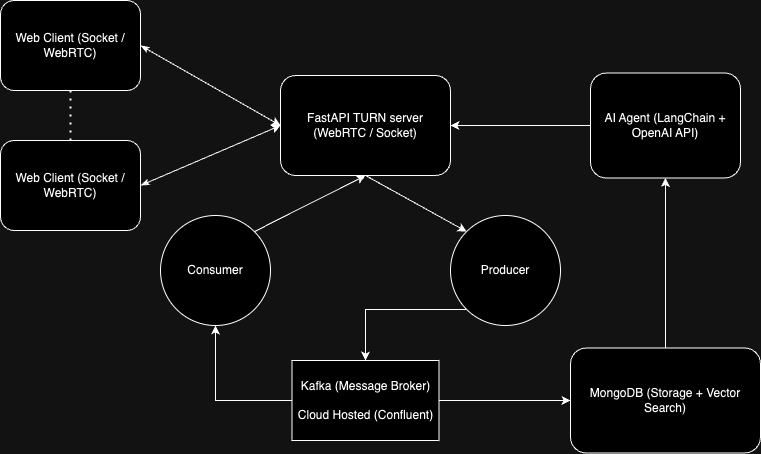

The diagram above was exported from draw.io. Its source (the exported page's mxGraphModel, read from the mxfile embedded in the PNG):
<mxGraphModel dx="954" dy="640" grid="1" gridSize="10" guides="1" tooltips="1" connect="1" arrows="1" fold="1" page="1" pageScale="1" pageWidth="850" pageHeight="1100" math="0" shadow="0">
  <root>
    <mxCell id="0" />
    <mxCell id="1" parent="0" />
    <mxCell id="0UnhYP01finL5ukrozy7-2" value="Web Client (Socket / WebRTC)" style="rounded=1;whiteSpace=wrap;html=1;" parent="1" vertex="1">
      <mxGeometry x="70" y="130" width="140" height="90" as="geometry" />
    </mxCell>
    <mxCell id="0UnhYP01finL5ukrozy7-3" value="FastAPI TURN server&lt;div&gt;(WebRTC / Socket)&lt;/div&gt;" style="rounded=1;whiteSpace=wrap;html=1;" parent="1" vertex="1">
      <mxGeometry x="350" y="205" width="170" height="100" as="geometry" />
    </mxCell>
    <mxCell id="0UnhYP01finL5ukrozy7-13" style="edgeStyle=orthogonalEdgeStyle;rounded=0;orthogonalLoop=1;jettySize=auto;html=1;exitX=0;exitY=0.5;exitDx=0;exitDy=0;entryX=0.5;entryY=1;entryDx=0;entryDy=0;" parent="1" source="0UnhYP01finL5ukrozy7-7" target="0UnhYP01finL5ukrozy7-8" edge="1">
      <mxGeometry relative="1" as="geometry" />
    </mxCell>
    <mxCell id="0UnhYP01finL5ukrozy7-21" style="edgeStyle=orthogonalEdgeStyle;rounded=0;orthogonalLoop=1;jettySize=auto;html=1;exitX=1;exitY=0.5;exitDx=0;exitDy=0;entryX=0;entryY=0.5;entryDx=0;entryDy=0;" parent="1" source="0UnhYP01finL5ukrozy7-7" target="0UnhYP01finL5ukrozy7-20" edge="1">
      <mxGeometry relative="1" as="geometry" />
    </mxCell>
    <mxCell id="0UnhYP01finL5ukrozy7-7" value="Kafka (Message Broker)&lt;div&gt;&lt;br&gt;&lt;/div&gt;&lt;div&gt;Cloud Hosted (Confluent)&lt;/div&gt;" style="rounded=0;whiteSpace=wrap;html=1;" parent="1" vertex="1">
      <mxGeometry x="361.5" y="490" width="147" height="80" as="geometry" />
    </mxCell>
    <mxCell id="0UnhYP01finL5ukrozy7-8" value="Consumer" style="ellipse;whiteSpace=wrap;html=1;aspect=fixed;" parent="1" vertex="1">
      <mxGeometry x="230" y="345" width="110" height="110" as="geometry" />
    </mxCell>
    <mxCell id="0UnhYP01finL5ukrozy7-12" style="edgeStyle=orthogonalEdgeStyle;rounded=0;orthogonalLoop=1;jettySize=auto;html=1;exitX=0;exitY=1;exitDx=0;exitDy=0;entryX=0.5;entryY=0;entryDx=0;entryDy=0;" parent="1" source="0UnhYP01finL5ukrozy7-9" target="0UnhYP01finL5ukrozy7-7" edge="1">
      <mxGeometry relative="1" as="geometry" />
    </mxCell>
    <mxCell id="0UnhYP01finL5ukrozy7-9" value="Producer" style="ellipse;whiteSpace=wrap;html=1;aspect=fixed;" parent="1" vertex="1">
      <mxGeometry x="520" y="345" width="110" height="110" as="geometry" />
    </mxCell>
    <mxCell id="0UnhYP01finL5ukrozy7-10" value="" style="endArrow=classic;html=1;rounded=0;exitX=1;exitY=0;exitDx=0;exitDy=0;entryX=0.5;entryY=1;entryDx=0;entryDy=0;" parent="1" source="0UnhYP01finL5ukrozy7-8" target="0UnhYP01finL5ukrozy7-3" edge="1">
      <mxGeometry width="50" height="50" relative="1" as="geometry">
        <mxPoint x="400" y="360" as="sourcePoint" />
        <mxPoint x="450" y="310" as="targetPoint" />
      </mxGeometry>
    </mxCell>
    <mxCell id="0UnhYP01finL5ukrozy7-11" value="" style="endArrow=classic;html=1;rounded=0;exitX=0.5;exitY=1;exitDx=0;exitDy=0;entryX=0;entryY=0;entryDx=0;entryDy=0;" parent="1" source="0UnhYP01finL5ukrozy7-3" target="0UnhYP01finL5ukrozy7-9" edge="1">
      <mxGeometry width="50" height="50" relative="1" as="geometry">
        <mxPoint x="400" y="360" as="sourcePoint" />
        <mxPoint x="460" y="420" as="targetPoint" />
      </mxGeometry>
    </mxCell>
    <mxCell id="0UnhYP01finL5ukrozy7-14" value="Web Client (Socket / WebRTC)" style="rounded=1;whiteSpace=wrap;html=1;" parent="1" vertex="1">
      <mxGeometry x="70" y="270" width="140" height="90" as="geometry" />
    </mxCell>
    <mxCell id="0UnhYP01finL5ukrozy7-17" value="" style="endArrow=none;dashed=1;html=1;dashPattern=1 3;strokeWidth=2;rounded=0;entryX=0.5;entryY=1;entryDx=0;entryDy=0;exitX=0.5;exitY=0;exitDx=0;exitDy=0;" parent="1" source="0UnhYP01finL5ukrozy7-14" target="0UnhYP01finL5ukrozy7-2" edge="1">
      <mxGeometry width="50" height="50" relative="1" as="geometry">
        <mxPoint x="115" y="260" as="sourcePoint" />
        <mxPoint x="165" y="210" as="targetPoint" />
      </mxGeometry>
    </mxCell>
    <mxCell id="0UnhYP01finL5ukrozy7-19" value="" style="endArrow=classic;html=1;rounded=0;exitX=1;exitY=0.5;exitDx=0;exitDy=0;entryX=0;entryY=0.5;entryDx=0;entryDy=0;startArrow=classicThin;startFill=1;" parent="1" source="0UnhYP01finL5ukrozy7-14" target="0UnhYP01finL5ukrozy7-3" edge="1">
      <mxGeometry width="50" height="50" relative="1" as="geometry">
        <mxPoint x="220" y="320" as="sourcePoint" />
        <mxPoint x="270" y="270" as="targetPoint" />
      </mxGeometry>
    </mxCell>
    <mxCell id="0UnhYP01finL5ukrozy7-23" style="edgeStyle=orthogonalEdgeStyle;rounded=0;orthogonalLoop=1;jettySize=auto;html=1;exitX=0.5;exitY=0;exitDx=0;exitDy=0;entryX=0.5;entryY=1;entryDx=0;entryDy=0;" parent="1" source="0UnhYP01finL5ukrozy7-20" target="0UnhYP01finL5ukrozy7-22" edge="1">
      <mxGeometry relative="1" as="geometry" />
    </mxCell>
    <mxCell id="0UnhYP01finL5ukrozy7-20" value="MongoDB (Storage + Vector Search)" style="rounded=1;whiteSpace=wrap;html=1;" parent="1" vertex="1">
      <mxGeometry x="640" y="477.5" width="190" height="105" as="geometry" />
    </mxCell>
    <mxCell id="0UnhYP01finL5ukrozy7-24" style="edgeStyle=orthogonalEdgeStyle;rounded=0;orthogonalLoop=1;jettySize=auto;html=1;exitX=0;exitY=0.5;exitDx=0;exitDy=0;entryX=1;entryY=0.5;entryDx=0;entryDy=0;" parent="1" source="0UnhYP01finL5ukrozy7-22" target="0UnhYP01finL5ukrozy7-3" edge="1">
      <mxGeometry relative="1" as="geometry" />
    </mxCell>
    <mxCell id="0UnhYP01finL5ukrozy7-22" value="AI Agent (LangChain + OpenAI API)" style="rounded=1;whiteSpace=wrap;html=1;" parent="1" vertex="1">
      <mxGeometry x="660" y="202.5" width="150" height="105" as="geometry" />
    </mxCell>
    <mxCell id="0UnhYP01finL5ukrozy7-25" value="" style="endArrow=classic;html=1;rounded=0;exitX=1;exitY=0.5;exitDx=0;exitDy=0;entryX=0;entryY=0.5;entryDx=0;entryDy=0;startArrow=classicThin;startFill=1;" parent="1" source="0UnhYP01finL5ukrozy7-2" target="0UnhYP01finL5ukrozy7-3" edge="1">
      <mxGeometry width="50" height="50" relative="1" as="geometry">
        <mxPoint x="220" y="325" as="sourcePoint" />
        <mxPoint x="360" y="265" as="targetPoint" />
      </mxGeometry>
    </mxCell>
  </root>
</mxGraphModel>